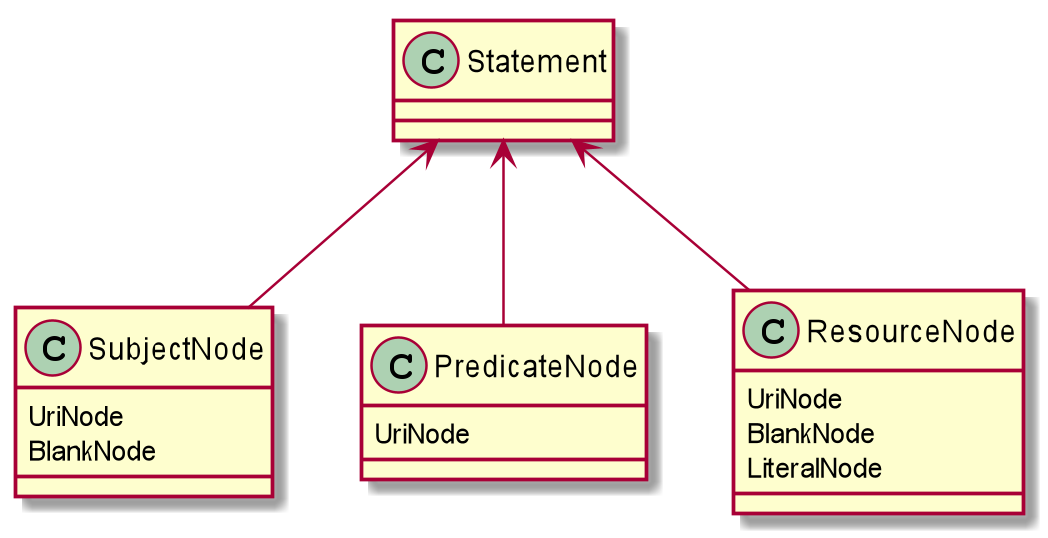

The diagram above was rendered by PlantUML. Its source (embedded in the PNG):
@startuml


class SubjectNode {
    UriNode
    BlankNode
}

class PredicateNode {
    UriNode
}

class ResourceNode {
    UriNode
    BlankNode
    LiteralNode
}

Statement <-- SubjectNode
Statement <-- PredicateNode
Statement <-- ResourceNode


@enduml